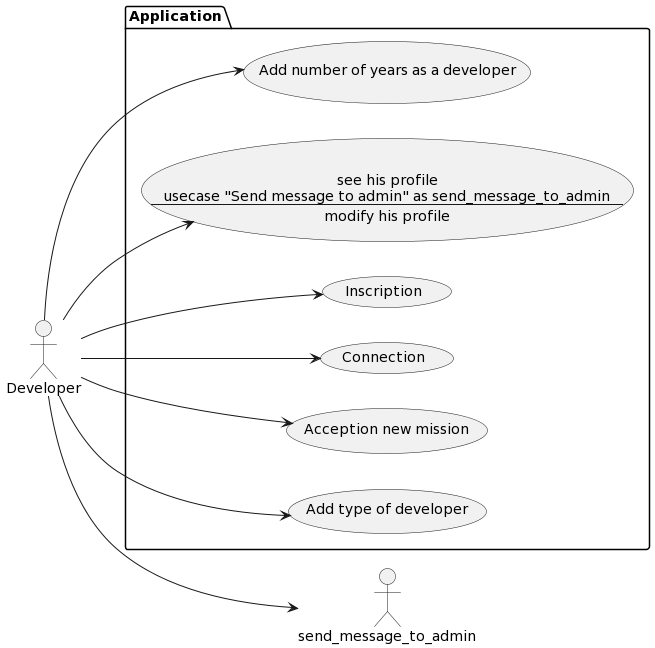

The diagram above was rendered by PlantUML. Its source (embedded in the PNG):
@startuml
left to right direction

:Developer: as dev

package Application {
    usecase "Inscription" as inscription
    usecase "Connection" as connection
    usecase "Acception new mission" as accept_mission
    usecase "Add type of developer" as add_type_of_developer
    usecase "Add number of years as a developer" as add_number_of_years
    usecase see_profile as  "see his profile
    usecase "Send message to admin" as send_message_to_admin
    --
    modify his profile"
}
dev --> connection
dev --> inscription
dev --> accept_mission
dev --> add_type_of_developer
dev -> add_number_of_years
dev -> see_profile
dev --> send_message_to_admin
@enduml